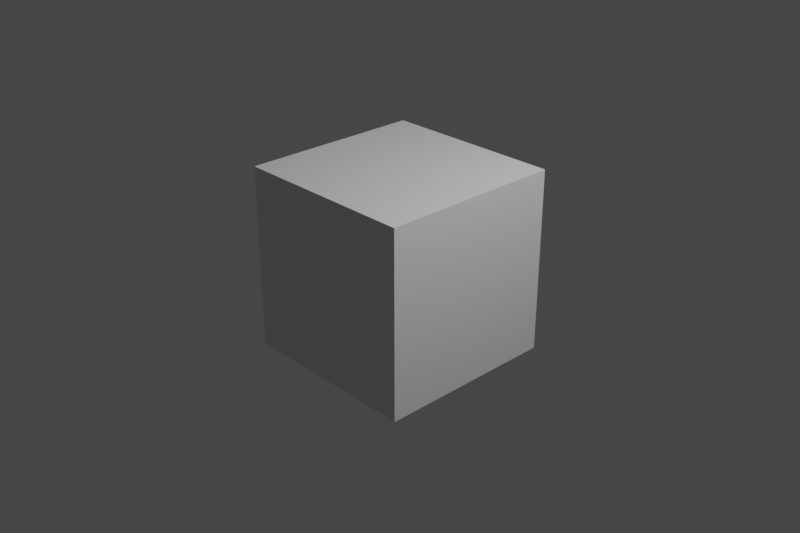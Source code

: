 # Source: simple-cube.blend  (saved by Blender 2.80.75; exported with 4.5.12 LTS)
import bpy
from mathutils import Matrix  # noqa: F401  (used for matrix-valued properties, if any)

bpy.ops.wm.read_factory_settings(use_empty=True)
scene = bpy.context.scene
scene.name = 'Scene'

# ---- collections
col_collection = bpy.data.collections.new('Collection'); scene.collection.children.link(col_collection)

# ---- materials (node trees are filled in below, after node groups)
mat_material = bpy.data.materials.new('Material')
mat_material.alpha_threshold = 0.0
mat_material.use_transparent_shadow = False
mat_material.line_color = (0.0, 0.0, 0.0, 1.0)

# ---- material node trees
mat_material.use_nodes = True; mat_material.node_tree.nodes.clear()
_N = mat_material.node_tree.nodes; _L = mat_material.node_tree.links
n0 = _N.new('ShaderNodeOutputMaterial'); n0.name = 'Material Output'; n0.location = (300, 300)
n1 = _N.new('ShaderNodeBsdfPrincipled'); n1.name = 'Principled BSDF'; n1.location = (10, 300)
n1.distribution = 'GGX'
n1.subsurface_method = 'BURLEY'
n1.inputs[2].default_value = 0.4
n1.inputs[3].default_value = 1.45
n1.inputs[27].default_value = (0.0, 0.0, 0.0, 1.0)
n1.inputs[28].default_value = 1.0
_L.new(n1.outputs[0], n0.inputs[0])
n0.is_active_output = True

# ---- world
world_world = bpy.data.worlds.new('World'); scene.world = world_world
world_world.use_nodes = True; world_world.node_tree.nodes.clear()
_N = world_world.node_tree.nodes; _L = world_world.node_tree.links
n0 = _N.new('ShaderNodeOutputWorld'); n0.name = 'World Output'; n0.location = (300, 300)
n1 = _N.new('ShaderNodeBackground'); n1.name = 'Background'; n1.location = (10, 300)
n1.inputs[0].default_value = (0.05088, 0.05088, 0.05088, 1.0)
_L.new(n1.outputs[0], n0.inputs[0])
n0.is_active_output = True
world_world.color = (0.05088, 0.05088, 0.05088)
world_world.use_sun_shadow = False
world_world.sun_shadow_jitter_overblur = 0.0

# ---- cameras
cam_camera = bpy.data.cameras.new('Camera')
cam_camera.clip_end = 100.0
cam_camera.ortho_scale = 7.314

# ---- lights
light_light = bpy.data.lights.new('Light', 'POINT')
light_light.transmission_factor = 0.0
light_light.energy = 1000.0
light_light.shadow_soft_size = 0.1
light_light.shadow_maximum_resolution = 0.006
light_light.use_absolute_resolution = True

# ---- meshes
me_cube = bpy.data.meshes.new('Cube')
me_cube.from_pydata([(1.0, 1.0, 1.0), (1.0, 1.0, -1.0), (1.0, -1.0, 1.0), (1.0, -1.0, -1.0), (-1.0, 1.0, 1.0), (-1.0, 1.0, -1.0), (-1.0, -1.0, 1.0), (-1.0, -1.0, -1.0)], [], [(0, 4, 6, 2), (3, 2, 6, 7), (7, 6, 4, 5), (5, 1, 3, 7), (1, 0, 2, 3), (5, 4, 0, 1)])
_uv = me_cube.uv_layers.new(name='UVMap')
_uv.uv.foreach_set('vector', [0.375, 0.0, 0.625, 0.0, 0.625, 0.25, 0.375, 0.25, 0.375, 0.25, 0.625, 0.25, 0.625, 0.5, 0.375, 0.5, 0.375, 0.5, 0.625, 0.5, 0.625, 0.75, 0.375, 0.75, 0.375, 0.75, 0.625, 0.75, 0.625, 1.0, 0.375, 1.0, 0.125, 0.5, 0.375, 0.5, 0.375, 0.75, 0.125, 0.75, 0.625, 0.5, 0.875, 0.5, 0.875, 0.75, 0.625, 0.75])
me_cube.materials.append(mat_material)
me_cube.use_remesh_preserve_volume = False
me_cube.use_remesh_preserve_attributes = False
me_cube.use_mirror_vertex_groups = False
me_cube.update()

# ---- objects
ob_cube = bpy.data.objects.new('Cube', me_cube)
ob_light = bpy.data.objects.new('Light', light_light)
ob_camera = bpy.data.objects.new('Camera', cam_camera)

# ---- transforms, parenting, visibility, modifiers, constraints
ob_cube.location = (0.0, 0.0, 0.0)
ob_cube.lock_rotations_4d = False
ob_cube.empty_display_type = 'ARROWS'
ob_cube.lineart.crease_threshold = 0.0
ob_light.location = (4.076, 1.005, 5.904)
ob_light.rotation_euler = (0.6503, 0.05522, 1.866)
ob_light.lock_rotations_4d = False
ob_light.empty_display_type = 'ARROWS'
ob_light.color = (0.0, 0.0, 0.0, 0.0)
ob_light.lineart.crease_threshold = 0.0
ob_camera.location = (7.359, -6.926, 4.958)
ob_camera.rotation_euler = (1.109, 0.0, 0.8149)
ob_camera.lock_rotations_4d = False
ob_camera.empty_display_type = 'ARROWS'
ob_camera.color = (0.0, 0.0, 0.0, 0.0)
ob_camera.display_type = 'WIRE'
ob_camera.lineart.crease_threshold = 0.0

# ---- collection membership
col_collection.objects.link(ob_cube)
col_collection.objects.link(ob_light)
col_collection.objects.link(ob_camera)

# ---- scene / render settings (as saved in the file)
scene.camera = ob_camera
scene.frame_start = 1; scene.frame_end = 250; scene.frame_set(133)
scene.render.engine = 'BLENDER_EEVEE_NEXT'
scene.render.resolution_x = 1080
scene.render.resolution_y = 720
scene.cycles.use_denoising = False
scene.cycles.samples = 128
scene.cycles.sampling_pattern = 'TABULATED_SOBOL'
scene.cycles.use_adaptive_sampling = False
scene.cycles.use_light_tree = False
scene.view_settings.view_transform = 'Filmic'
bpy.context.view_layer.update()
